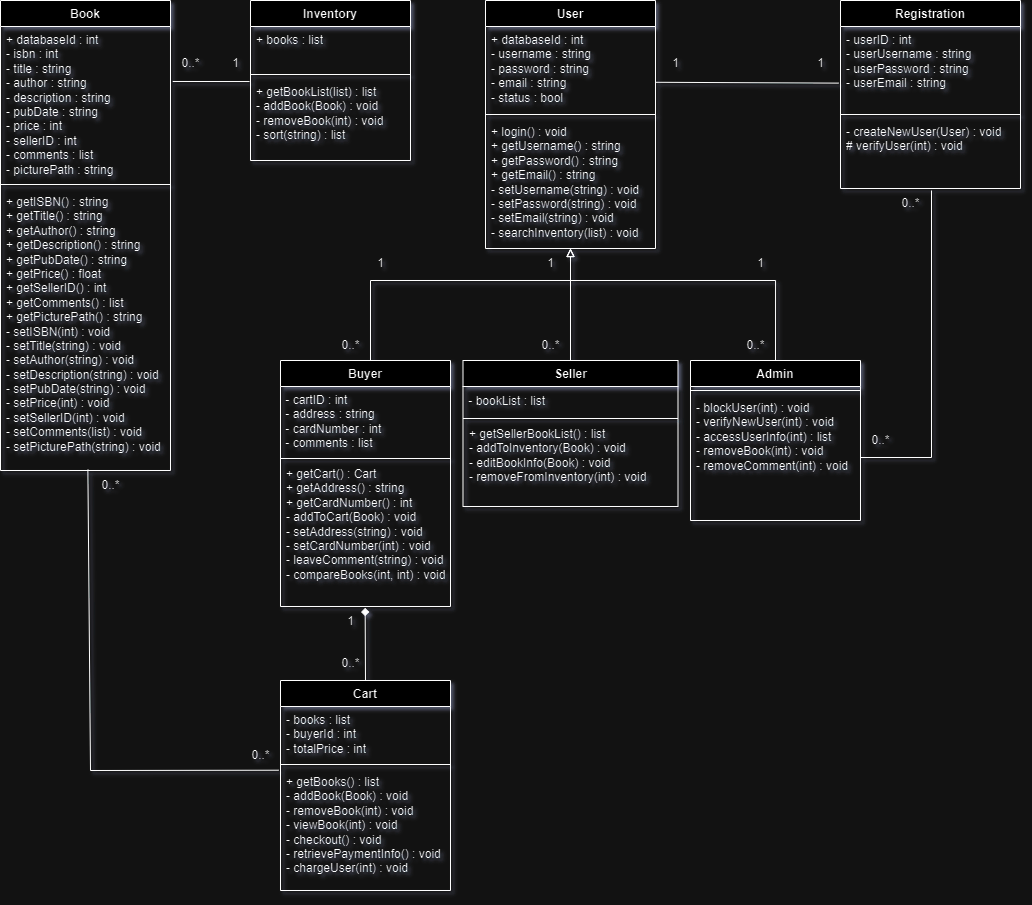

The diagram above was exported from draw.io. Its source (the exported page's mxGraphModel, read from the mxfile embedded in the PNG):
<mxGraphModel dx="1932" dy="586" grid="1" gridSize="10" guides="1" tooltips="1" connect="1" arrows="1" fold="1" page="1" pageScale="1" pageWidth="827" pageHeight="1169" math="0" shadow="1">
  <root>
    <mxCell id="WIyWlLk6GJQsqaUBKTNV-0" />
    <mxCell id="WIyWlLk6GJQsqaUBKTNV-1" parent="WIyWlLk6GJQsqaUBKTNV-0" />
    <mxCell id="_OUFUnymoz8azHesF95z-5" value="Book" style="swimlane;fontStyle=1;align=center;verticalAlign=top;childLayout=stackLayout;horizontal=1;startSize=26;horizontalStack=0;resizeParent=1;resizeParentMax=0;resizeLast=0;collapsible=1;marginBottom=0;whiteSpace=wrap;html=1;" parent="WIyWlLk6GJQsqaUBKTNV-1" vertex="1">
      <mxGeometry x="-370" y="40" width="170" height="470" as="geometry" />
    </mxCell>
    <mxCell id="_OUFUnymoz8azHesF95z-6" value="+ databaseId : int&lt;br&gt;- isbn : int&lt;br&gt;- title : string&lt;br&gt;- author : string&lt;br&gt;- description : string&lt;br&gt;- pubDate : string&lt;br&gt;- price : int&lt;br&gt;- sellerID : int&lt;br&gt;- comments : list&lt;br&gt;- picturePath : string" style="text;strokeColor=none;fillColor=none;align=left;verticalAlign=top;spacingLeft=4;spacingRight=4;overflow=hidden;rotatable=0;points=[[0,0.5],[1,0.5]];portConstraint=eastwest;whiteSpace=wrap;html=1;" parent="_OUFUnymoz8azHesF95z-5" vertex="1">
      <mxGeometry y="26" width="170" height="154" as="geometry" />
    </mxCell>
    <mxCell id="_OUFUnymoz8azHesF95z-7" value="" style="line;strokeWidth=1;fillColor=none;align=left;verticalAlign=middle;spacingTop=-1;spacingLeft=3;spacingRight=3;rotatable=0;labelPosition=right;points=[];portConstraint=eastwest;strokeColor=inherit;" parent="_OUFUnymoz8azHesF95z-5" vertex="1">
      <mxGeometry y="180" width="170" height="8" as="geometry" />
    </mxCell>
    <mxCell id="_OUFUnymoz8azHesF95z-8" value="+ getISBN() : string&lt;br style=&quot;border-color: var(--border-color);&quot;&gt;+ getTitle() : string&lt;br&gt;+ getAuthor() : string&lt;br&gt;+ getDescription() : string&lt;br&gt;+ getPubDate() : string&lt;br&gt;+ getPrice() : float&lt;br&gt;+ getSellerID() : int&lt;br&gt;+ getComments() : list&lt;br&gt;+ getPicturePath() : string&lt;br&gt;- setISBN(int) : void&lt;br style=&quot;border-color: var(--border-color);&quot;&gt;- setTitle(string) : void&lt;br style=&quot;border-color: var(--border-color);&quot;&gt;- setAuthor(string) : void&lt;br style=&quot;border-color: var(--border-color);&quot;&gt;- setDescription(string) : void&lt;br style=&quot;border-color: var(--border-color);&quot;&gt;- setPubDate(string) : void&lt;br style=&quot;border-color: var(--border-color);&quot;&gt;- setPrice(int) : void&lt;br&gt;-&amp;nbsp;setSellerID(int) : void&lt;br style=&quot;border-color: var(--border-color);&quot;&gt;- setComments(list) : void&lt;br&gt;- setPicturePath(string) : void" style="text;strokeColor=none;fillColor=none;align=left;verticalAlign=top;spacingLeft=4;spacingRight=4;overflow=hidden;rotatable=0;points=[[0,0.5],[1,0.5]];portConstraint=eastwest;whiteSpace=wrap;html=1;" parent="_OUFUnymoz8azHesF95z-5" vertex="1">
      <mxGeometry y="188" width="170" height="282" as="geometry" />
    </mxCell>
    <mxCell id="_OUFUnymoz8azHesF95z-9" value="User" style="swimlane;fontStyle=1;align=center;verticalAlign=top;childLayout=stackLayout;horizontal=1;startSize=26;horizontalStack=0;resizeParent=1;resizeParentMax=0;resizeLast=0;collapsible=1;marginBottom=0;whiteSpace=wrap;html=1;" parent="WIyWlLk6GJQsqaUBKTNV-1" vertex="1">
      <mxGeometry x="115" y="40" width="170" height="248" as="geometry" />
    </mxCell>
    <mxCell id="_OUFUnymoz8azHesF95z-10" value="+ databaseId : int&lt;br&gt;- username : string&lt;br&gt;- password : string&lt;br&gt;- email : string&lt;br&gt;- status : bool" style="text;strokeColor=none;fillColor=none;align=left;verticalAlign=top;spacingLeft=4;spacingRight=4;overflow=hidden;rotatable=0;points=[[0,0.5],[1,0.5]];portConstraint=eastwest;whiteSpace=wrap;html=1;" parent="_OUFUnymoz8azHesF95z-9" vertex="1">
      <mxGeometry y="26" width="170" height="84" as="geometry" />
    </mxCell>
    <mxCell id="_OUFUnymoz8azHesF95z-11" value="" style="line;strokeWidth=1;fillColor=none;align=left;verticalAlign=middle;spacingTop=-1;spacingLeft=3;spacingRight=3;rotatable=0;labelPosition=right;points=[];portConstraint=eastwest;strokeColor=inherit;" parent="_OUFUnymoz8azHesF95z-9" vertex="1">
      <mxGeometry y="110" width="170" height="8" as="geometry" />
    </mxCell>
    <mxCell id="_OUFUnymoz8azHesF95z-12" value="+ login() : void&lt;br&gt;+ getUsername() : string&lt;br&gt;+ getPassword() : string&lt;br&gt;+ getEmail() : string&lt;br&gt;- setUsername(string) : void&lt;br&gt;- setPassword(string) : void&lt;br&gt;- setEmail(string) : void&lt;br&gt;- searchInventory(list) : void" style="text;strokeColor=none;fillColor=none;align=left;verticalAlign=top;spacingLeft=4;spacingRight=4;overflow=hidden;rotatable=0;points=[[0,0.5],[1,0.5]];portConstraint=eastwest;whiteSpace=wrap;html=1;" parent="_OUFUnymoz8azHesF95z-9" vertex="1">
      <mxGeometry y="118" width="170" height="130" as="geometry" />
    </mxCell>
    <mxCell id="_OUFUnymoz8azHesF95z-28" value="" style="edgeStyle=orthogonalEdgeStyle;rounded=0;orthogonalLoop=1;jettySize=auto;html=1;entryX=0.5;entryY=1;entryDx=0;entryDy=0;entryPerimeter=0;endArrow=block;endFill=0;" parent="WIyWlLk6GJQsqaUBKTNV-1" source="_OUFUnymoz8azHesF95z-13" target="_OUFUnymoz8azHesF95z-12" edge="1">
      <mxGeometry relative="1" as="geometry">
        <mxPoint y="200" as="targetPoint" />
        <Array as="points">
          <mxPoint y="320" />
          <mxPoint x="200" y="320" />
        </Array>
      </mxGeometry>
    </mxCell>
    <mxCell id="_OUFUnymoz8azHesF95z-13" value="Buyer" style="swimlane;fontStyle=1;align=center;verticalAlign=top;childLayout=stackLayout;horizontal=1;startSize=26;horizontalStack=0;resizeParent=1;resizeParentMax=0;resizeLast=0;collapsible=1;marginBottom=0;whiteSpace=wrap;html=1;" parent="WIyWlLk6GJQsqaUBKTNV-1" vertex="1">
      <mxGeometry x="-90" y="400" width="170" height="246" as="geometry" />
    </mxCell>
    <mxCell id="e1Kw6MR6_-d_dqvW4thX-20" value="&amp;nbsp;- cartID : int&lt;br&gt;&amp;nbsp;- address : string&lt;br&gt;&amp;nbsp;- cardNumber : int&lt;br&gt;&amp;nbsp;- comments : list" style="text;html=1;align=left;verticalAlign=middle;resizable=0;points=[];autosize=1;strokeColor=none;fillColor=none;" vertex="1" parent="_OUFUnymoz8azHesF95z-13">
      <mxGeometry y="26" width="170" height="70" as="geometry" />
    </mxCell>
    <mxCell id="_OUFUnymoz8azHesF95z-15" value="" style="line;strokeWidth=1;fillColor=none;align=left;verticalAlign=middle;spacingTop=-1;spacingLeft=3;spacingRight=3;rotatable=0;labelPosition=right;points=[];portConstraint=eastwest;strokeColor=inherit;" parent="_OUFUnymoz8azHesF95z-13" vertex="1">
      <mxGeometry y="96" width="170" height="4" as="geometry" />
    </mxCell>
    <mxCell id="_OUFUnymoz8azHesF95z-16" value="+ getCart() : Cart&lt;br&gt;+ getAddress() : string&lt;br&gt;+ getCardNumber() : int&lt;br&gt;- addToCart(Book) : void&lt;br&gt;- setAddress(string) : void&lt;br&gt;- setCardNumber(int) : void&lt;br&gt;- leaveComment(string) : void&lt;br&gt;- compareBooks(int, int) : void" style="text;strokeColor=none;fillColor=none;align=left;verticalAlign=top;spacingLeft=4;spacingRight=4;overflow=hidden;rotatable=0;points=[[0,0.5],[1,0.5]];portConstraint=eastwest;whiteSpace=wrap;html=1;" parent="_OUFUnymoz8azHesF95z-13" vertex="1">
      <mxGeometry y="100" width="170" height="146" as="geometry" />
    </mxCell>
    <mxCell id="_OUFUnymoz8azHesF95z-29" value="" style="edgeStyle=orthogonalEdgeStyle;rounded=0;orthogonalLoop=1;jettySize=auto;html=1;endArrow=block;endFill=0;" parent="WIyWlLk6GJQsqaUBKTNV-1" source="_OUFUnymoz8azHesF95z-17" target="_OUFUnymoz8azHesF95z-12" edge="1">
      <mxGeometry relative="1" as="geometry">
        <Array as="points">
          <mxPoint x="200" y="270" />
          <mxPoint x="200" y="270" />
        </Array>
      </mxGeometry>
    </mxCell>
    <mxCell id="_OUFUnymoz8azHesF95z-17" value="Seller" style="swimlane;fontStyle=1;align=center;verticalAlign=top;childLayout=stackLayout;horizontal=1;startSize=26;horizontalStack=0;resizeParent=1;resizeParentMax=0;resizeLast=0;collapsible=1;marginBottom=0;whiteSpace=wrap;html=1;" parent="WIyWlLk6GJQsqaUBKTNV-1" vertex="1">
      <mxGeometry x="92.5" y="400" width="215" height="146" as="geometry" />
    </mxCell>
    <mxCell id="e1Kw6MR6_-d_dqvW4thX-21" value="&amp;nbsp;- bookList : list" style="text;html=1;align=left;verticalAlign=middle;resizable=0;points=[];autosize=1;strokeColor=none;fillColor=none;" vertex="1" parent="_OUFUnymoz8azHesF95z-17">
      <mxGeometry y="26" width="215" height="30" as="geometry" />
    </mxCell>
    <mxCell id="_OUFUnymoz8azHesF95z-19" value="" style="line;strokeWidth=1;fillColor=none;align=left;verticalAlign=middle;spacingTop=-1;spacingLeft=3;spacingRight=3;rotatable=0;labelPosition=right;points=[];portConstraint=eastwest;strokeColor=inherit;" parent="_OUFUnymoz8azHesF95z-17" vertex="1">
      <mxGeometry y="56" width="215" height="4" as="geometry" />
    </mxCell>
    <mxCell id="_OUFUnymoz8azHesF95z-20" value="+ getSellerBookList() : list&lt;br&gt;- addToInventory(Book) : void&lt;br&gt;- editBookInfo(Book) : void&lt;br&gt;- removeFromInventory(int) : void" style="text;strokeColor=none;fillColor=none;align=left;verticalAlign=top;spacingLeft=4;spacingRight=4;overflow=hidden;rotatable=0;points=[[0,0.5],[1,0.5]];portConstraint=eastwest;whiteSpace=wrap;html=1;" parent="_OUFUnymoz8azHesF95z-17" vertex="1">
      <mxGeometry y="60" width="215" height="86" as="geometry" />
    </mxCell>
    <mxCell id="_OUFUnymoz8azHesF95z-31" value="" style="edgeStyle=orthogonalEdgeStyle;rounded=0;orthogonalLoop=1;jettySize=auto;html=1;endArrow=block;endFill=0;exitX=0.5;exitY=0;exitDx=0;exitDy=0;" parent="WIyWlLk6GJQsqaUBKTNV-1" source="_OUFUnymoz8azHesF95z-21" edge="1" target="_OUFUnymoz8azHesF95z-12">
      <mxGeometry relative="1" as="geometry">
        <mxPoint x="200" y="300" as="targetPoint" />
        <Array as="points">
          <mxPoint x="405" y="320" />
          <mxPoint x="200" y="320" />
        </Array>
      </mxGeometry>
    </mxCell>
    <mxCell id="_OUFUnymoz8azHesF95z-21" value="Admin" style="swimlane;fontStyle=1;align=center;verticalAlign=top;childLayout=stackLayout;horizontal=1;startSize=26;horizontalStack=0;resizeParent=1;resizeParentMax=0;resizeLast=0;collapsible=1;marginBottom=0;whiteSpace=wrap;html=1;" parent="WIyWlLk6GJQsqaUBKTNV-1" vertex="1">
      <mxGeometry x="320" y="400" width="170" height="160" as="geometry" />
    </mxCell>
    <mxCell id="_OUFUnymoz8azHesF95z-23" value="" style="line;strokeWidth=1;fillColor=none;align=left;verticalAlign=middle;spacingTop=-1;spacingLeft=3;spacingRight=3;rotatable=0;labelPosition=right;points=[];portConstraint=eastwest;strokeColor=inherit;" parent="_OUFUnymoz8azHesF95z-21" vertex="1">
      <mxGeometry y="26" width="170" height="8" as="geometry" />
    </mxCell>
    <mxCell id="_OUFUnymoz8azHesF95z-24" value="- blockUser(int) : void&lt;br&gt;- verifyNewUser(int) : void&lt;br&gt;- accessUserInfo(int) : list&lt;br&gt;- removeBook(int) : void&lt;br&gt;- removeComment(int) : void" style="text;strokeColor=none;fillColor=none;align=left;verticalAlign=top;spacingLeft=4;spacingRight=4;overflow=hidden;rotatable=0;points=[[0,0.5],[1,0.5]];portConstraint=eastwest;whiteSpace=wrap;html=1;" parent="_OUFUnymoz8azHesF95z-21" vertex="1">
      <mxGeometry y="34" width="170" height="126" as="geometry" />
    </mxCell>
    <mxCell id="_OUFUnymoz8azHesF95z-32" value="Cart" style="swimlane;fontStyle=1;align=center;verticalAlign=top;childLayout=stackLayout;horizontal=1;startSize=26;horizontalStack=0;resizeParent=1;resizeParentMax=0;resizeLast=0;collapsible=1;marginBottom=0;whiteSpace=wrap;html=1;" parent="WIyWlLk6GJQsqaUBKTNV-1" vertex="1">
      <mxGeometry x="-90" y="720" width="170" height="210" as="geometry" />
    </mxCell>
    <mxCell id="_OUFUnymoz8azHesF95z-33" value="- books : list&lt;br&gt;- buyerId : int&lt;br&gt;- totalPrice : int" style="text;strokeColor=none;fillColor=none;align=left;verticalAlign=top;spacingLeft=4;spacingRight=4;overflow=hidden;rotatable=0;points=[[0,0.5],[1,0.5]];portConstraint=eastwest;whiteSpace=wrap;html=1;" parent="_OUFUnymoz8azHesF95z-32" vertex="1">
      <mxGeometry y="26" width="170" height="54" as="geometry" />
    </mxCell>
    <mxCell id="_OUFUnymoz8azHesF95z-34" value="" style="line;strokeWidth=1;fillColor=none;align=left;verticalAlign=middle;spacingTop=-1;spacingLeft=3;spacingRight=3;rotatable=0;labelPosition=right;points=[];portConstraint=eastwest;strokeColor=inherit;" parent="_OUFUnymoz8azHesF95z-32" vertex="1">
      <mxGeometry y="80" width="170" height="8" as="geometry" />
    </mxCell>
    <mxCell id="_OUFUnymoz8azHesF95z-35" value="+ getBooks() : list&lt;br&gt;- addBook(Book) : void&lt;br&gt;- removeBook(int) : void&lt;br&gt;- viewBook(int) : void&lt;br&gt;- checkout() : void&lt;br&gt;- retrievePaymentInfo() : void&lt;br&gt;- chargeUser(int) : void" style="text;strokeColor=none;fillColor=none;align=left;verticalAlign=top;spacingLeft=4;spacingRight=4;overflow=hidden;rotatable=0;points=[[0,0.5],[1,0.5]];portConstraint=eastwest;whiteSpace=wrap;html=1;" parent="_OUFUnymoz8azHesF95z-32" vertex="1">
      <mxGeometry y="88" width="170" height="122" as="geometry" />
    </mxCell>
    <mxCell id="_OUFUnymoz8azHesF95z-36" value="" style="endArrow=none;startArrow=diamond;endFill=0;startFill=1;html=1;rounded=0;entryX=0.5;entryY=0;entryDx=0;entryDy=0;exitX=0.498;exitY=1.009;exitDx=0;exitDy=0;exitPerimeter=0;" parent="WIyWlLk6GJQsqaUBKTNV-1" source="_OUFUnymoz8azHesF95z-16" edge="1" target="_OUFUnymoz8azHesF95z-32">
      <mxGeometry width="160" relative="1" as="geometry">
        <mxPoint x="-10" y="650" as="sourcePoint" />
        <mxPoint x="-160" y="480" as="targetPoint" />
        <Array as="points" />
      </mxGeometry>
    </mxCell>
    <mxCell id="_OUFUnymoz8azHesF95z-38" value="" style="endArrow=none;startArrow=none;endFill=0;startFill=0;html=1;rounded=0;exitX=-0.011;exitY=0.014;exitDx=0;exitDy=0;exitPerimeter=0;entryX=0.514;entryY=0.997;entryDx=0;entryDy=0;entryPerimeter=0;" parent="WIyWlLk6GJQsqaUBKTNV-1" target="_OUFUnymoz8azHesF95z-8" edge="1" source="_OUFUnymoz8azHesF95z-35">
      <mxGeometry width="160" relative="1" as="geometry">
        <mxPoint x="-240" y="500" as="sourcePoint" />
        <mxPoint x="-290" y="401" as="targetPoint" />
        <Array as="points">
          <mxPoint x="-280" y="810" />
        </Array>
      </mxGeometry>
    </mxCell>
    <mxCell id="e1Kw6MR6_-d_dqvW4thX-0" value="Inventory" style="swimlane;fontStyle=1;align=center;verticalAlign=top;childLayout=stackLayout;horizontal=1;startSize=26;horizontalStack=0;resizeParent=1;resizeParentMax=0;resizeLast=0;collapsible=1;marginBottom=0;whiteSpace=wrap;html=1;" vertex="1" parent="WIyWlLk6GJQsqaUBKTNV-1">
      <mxGeometry x="-120" y="40" width="160" height="160" as="geometry" />
    </mxCell>
    <mxCell id="e1Kw6MR6_-d_dqvW4thX-1" value="+ books : list" style="text;strokeColor=none;fillColor=none;align=left;verticalAlign=top;spacingLeft=4;spacingRight=4;overflow=hidden;rotatable=0;points=[[0,0.5],[1,0.5]];portConstraint=eastwest;whiteSpace=wrap;html=1;" vertex="1" parent="e1Kw6MR6_-d_dqvW4thX-0">
      <mxGeometry y="26" width="160" height="44" as="geometry" />
    </mxCell>
    <mxCell id="e1Kw6MR6_-d_dqvW4thX-2" value="" style="line;strokeWidth=1;fillColor=none;align=left;verticalAlign=middle;spacingTop=-1;spacingLeft=3;spacingRight=3;rotatable=0;labelPosition=right;points=[];portConstraint=eastwest;strokeColor=inherit;" vertex="1" parent="e1Kw6MR6_-d_dqvW4thX-0">
      <mxGeometry y="70" width="160" height="8" as="geometry" />
    </mxCell>
    <mxCell id="e1Kw6MR6_-d_dqvW4thX-3" value="+ getBookList(list) : list&lt;br&gt;- addBook(Book) : void&lt;br&gt;- removeBook(int) : void&lt;br&gt;- sort(string) : list" style="text;strokeColor=none;fillColor=none;align=left;verticalAlign=top;spacingLeft=4;spacingRight=4;overflow=hidden;rotatable=0;points=[[0,0.5],[1,0.5]];portConstraint=eastwest;whiteSpace=wrap;html=1;" vertex="1" parent="e1Kw6MR6_-d_dqvW4thX-0">
      <mxGeometry y="78" width="160" height="82" as="geometry" />
    </mxCell>
    <mxCell id="e1Kw6MR6_-d_dqvW4thX-7" value="" style="endArrow=none;startArrow=none;endFill=0;startFill=0;html=1;rounded=0;entryX=-0.006;entryY=0.037;entryDx=0;entryDy=0;entryPerimeter=0;exitX=1.013;exitY=0.357;exitDx=0;exitDy=0;exitPerimeter=0;" edge="1" parent="WIyWlLk6GJQsqaUBKTNV-1" source="_OUFUnymoz8azHesF95z-6" target="e1Kw6MR6_-d_dqvW4thX-3">
      <mxGeometry width="160" relative="1" as="geometry">
        <mxPoint x="-153" y="640" as="sourcePoint" />
        <mxPoint x="220" y="540" as="targetPoint" />
      </mxGeometry>
    </mxCell>
    <mxCell id="e1Kw6MR6_-d_dqvW4thX-8" value="Registration" style="swimlane;fontStyle=1;align=center;verticalAlign=top;childLayout=stackLayout;horizontal=1;startSize=26;horizontalStack=0;resizeParent=1;resizeParentMax=0;resizeLast=0;collapsible=1;marginBottom=0;whiteSpace=wrap;html=1;" vertex="1" parent="WIyWlLk6GJQsqaUBKTNV-1">
      <mxGeometry x="470" y="40" width="180" height="188" as="geometry" />
    </mxCell>
    <mxCell id="e1Kw6MR6_-d_dqvW4thX-9" value="- userID : int&lt;br&gt;- userUsername : string&lt;br&gt;- userPassword : string&lt;br&gt;- userEmail : string" style="text;strokeColor=none;fillColor=none;align=left;verticalAlign=top;spacingLeft=4;spacingRight=4;overflow=hidden;rotatable=0;points=[[0,0.5],[1,0.5]];portConstraint=eastwest;whiteSpace=wrap;html=1;" vertex="1" parent="e1Kw6MR6_-d_dqvW4thX-8">
      <mxGeometry y="26" width="180" height="84" as="geometry" />
    </mxCell>
    <mxCell id="e1Kw6MR6_-d_dqvW4thX-10" value="" style="line;strokeWidth=1;fillColor=none;align=left;verticalAlign=middle;spacingTop=-1;spacingLeft=3;spacingRight=3;rotatable=0;labelPosition=right;points=[];portConstraint=eastwest;strokeColor=inherit;" vertex="1" parent="e1Kw6MR6_-d_dqvW4thX-8">
      <mxGeometry y="110" width="180" height="8" as="geometry" />
    </mxCell>
    <mxCell id="e1Kw6MR6_-d_dqvW4thX-11" value="- createNewUser(User) : void&lt;br&gt;# verifyUser(int) : void" style="text;strokeColor=none;fillColor=none;align=left;verticalAlign=top;spacingLeft=4;spacingRight=4;overflow=hidden;rotatable=0;points=[[0,0.5],[1,0.5]];portConstraint=eastwest;whiteSpace=wrap;html=1;" vertex="1" parent="e1Kw6MR6_-d_dqvW4thX-8">
      <mxGeometry y="118" width="180" height="70" as="geometry" />
    </mxCell>
    <mxCell id="e1Kw6MR6_-d_dqvW4thX-13" value="" style="endArrow=none;startArrow=none;endFill=0;startFill=0;html=1;rounded=0;entryX=-0.011;entryY=0.674;entryDx=0;entryDy=0;entryPerimeter=0;exitX=1.002;exitY=0.664;exitDx=0;exitDy=0;exitPerimeter=0;" edge="1" parent="WIyWlLk6GJQsqaUBKTNV-1" source="_OUFUnymoz8azHesF95z-10" target="e1Kw6MR6_-d_dqvW4thX-9">
      <mxGeometry width="160" relative="1" as="geometry">
        <mxPoint x="288" y="121" as="sourcePoint" />
        <mxPoint x="220" y="290" as="targetPoint" />
      </mxGeometry>
    </mxCell>
    <mxCell id="e1Kw6MR6_-d_dqvW4thX-16" value="" style="endArrow=none;startArrow=none;endFill=0;startFill=0;html=1;rounded=0;exitX=1;exitY=0.5;exitDx=0;exitDy=0;" edge="1" parent="WIyWlLk6GJQsqaUBKTNV-1" source="_OUFUnymoz8azHesF95z-24">
      <mxGeometry width="160" relative="1" as="geometry">
        <mxPoint x="490" y="400" as="sourcePoint" />
        <mxPoint x="561" y="230" as="targetPoint" />
        <Array as="points">
          <mxPoint x="561" y="497" />
        </Array>
      </mxGeometry>
    </mxCell>
    <mxCell id="e1Kw6MR6_-d_dqvW4thX-22" value="1" style="text;html=1;align=center;verticalAlign=middle;resizable=0;points=[];autosize=1;strokeColor=none;fillColor=none;" vertex="1" parent="WIyWlLk6GJQsqaUBKTNV-1">
      <mxGeometry x="435" y="88" width="30" height="30" as="geometry" />
    </mxCell>
    <mxCell id="e1Kw6MR6_-d_dqvW4thX-23" value="1" style="text;html=1;align=center;verticalAlign=middle;resizable=0;points=[];autosize=1;strokeColor=none;fillColor=none;" vertex="1" parent="WIyWlLk6GJQsqaUBKTNV-1">
      <mxGeometry x="290" y="88" width="30" height="30" as="geometry" />
    </mxCell>
    <mxCell id="e1Kw6MR6_-d_dqvW4thX-24" value="0..*" style="text;html=1;align=center;verticalAlign=middle;resizable=0;points=[];autosize=1;strokeColor=none;fillColor=none;" vertex="1" parent="WIyWlLk6GJQsqaUBKTNV-1">
      <mxGeometry x="-200" y="88" width="40" height="30" as="geometry" />
    </mxCell>
    <mxCell id="e1Kw6MR6_-d_dqvW4thX-25" value="1" style="text;html=1;align=center;verticalAlign=middle;resizable=0;points=[];autosize=1;strokeColor=none;fillColor=none;" vertex="1" parent="WIyWlLk6GJQsqaUBKTNV-1">
      <mxGeometry x="-150" y="88" width="30" height="30" as="geometry" />
    </mxCell>
    <mxCell id="e1Kw6MR6_-d_dqvW4thX-26" value="0..*" style="text;html=1;align=center;verticalAlign=middle;resizable=0;points=[];autosize=1;strokeColor=none;fillColor=none;" vertex="1" parent="WIyWlLk6GJQsqaUBKTNV-1">
      <mxGeometry x="-280" y="510" width="40" height="30" as="geometry" />
    </mxCell>
    <mxCell id="e1Kw6MR6_-d_dqvW4thX-27" value="0..*" style="text;html=1;align=center;verticalAlign=middle;resizable=0;points=[];autosize=1;strokeColor=none;fillColor=none;" vertex="1" parent="WIyWlLk6GJQsqaUBKTNV-1">
      <mxGeometry x="-130" y="780" width="40" height="30" as="geometry" />
    </mxCell>
    <mxCell id="e1Kw6MR6_-d_dqvW4thX-28" value="0..*" style="text;html=1;align=center;verticalAlign=middle;resizable=0;points=[];autosize=1;strokeColor=none;fillColor=none;" vertex="1" parent="WIyWlLk6GJQsqaUBKTNV-1">
      <mxGeometry x="-40" y="688" width="40" height="30" as="geometry" />
    </mxCell>
    <mxCell id="e1Kw6MR6_-d_dqvW4thX-29" value="1" style="text;html=1;align=center;verticalAlign=middle;resizable=0;points=[];autosize=1;strokeColor=none;fillColor=none;" vertex="1" parent="WIyWlLk6GJQsqaUBKTNV-1">
      <mxGeometry x="-35" y="646" width="30" height="30" as="geometry" />
    </mxCell>
    <mxCell id="e1Kw6MR6_-d_dqvW4thX-32" value="0..*" style="text;html=1;align=center;verticalAlign=middle;resizable=0;points=[];autosize=1;strokeColor=none;fillColor=none;" vertex="1" parent="WIyWlLk6GJQsqaUBKTNV-1">
      <mxGeometry x="520" y="228" width="40" height="30" as="geometry" />
    </mxCell>
    <mxCell id="e1Kw6MR6_-d_dqvW4thX-33" value="0..*" style="text;html=1;align=center;verticalAlign=middle;resizable=0;points=[];autosize=1;strokeColor=none;fillColor=none;" vertex="1" parent="WIyWlLk6GJQsqaUBKTNV-1">
      <mxGeometry x="490" y="465" width="40" height="30" as="geometry" />
    </mxCell>
    <mxCell id="e1Kw6MR6_-d_dqvW4thX-34" value="1" style="text;html=1;align=center;verticalAlign=middle;resizable=0;points=[];autosize=1;strokeColor=none;fillColor=none;" vertex="1" parent="WIyWlLk6GJQsqaUBKTNV-1">
      <mxGeometry x="165" y="288" width="30" height="30" as="geometry" />
    </mxCell>
    <mxCell id="e1Kw6MR6_-d_dqvW4thX-35" value="1" style="text;html=1;align=center;verticalAlign=middle;resizable=0;points=[];autosize=1;strokeColor=none;fillColor=none;" vertex="1" parent="WIyWlLk6GJQsqaUBKTNV-1">
      <mxGeometry x="-5" y="288" width="30" height="30" as="geometry" />
    </mxCell>
    <mxCell id="e1Kw6MR6_-d_dqvW4thX-36" value="1" style="text;html=1;align=center;verticalAlign=middle;resizable=0;points=[];autosize=1;strokeColor=none;fillColor=none;" vertex="1" parent="WIyWlLk6GJQsqaUBKTNV-1">
      <mxGeometry x="375" y="288" width="30" height="30" as="geometry" />
    </mxCell>
    <mxCell id="e1Kw6MR6_-d_dqvW4thX-37" value="0..*" style="text;html=1;align=center;verticalAlign=middle;resizable=0;points=[];autosize=1;strokeColor=none;fillColor=none;" vertex="1" parent="WIyWlLk6GJQsqaUBKTNV-1">
      <mxGeometry x="-40" y="370" width="40" height="30" as="geometry" />
    </mxCell>
    <mxCell id="e1Kw6MR6_-d_dqvW4thX-38" value="0..*" style="text;html=1;align=center;verticalAlign=middle;resizable=0;points=[];autosize=1;strokeColor=none;fillColor=none;" vertex="1" parent="WIyWlLk6GJQsqaUBKTNV-1">
      <mxGeometry x="160" y="370" width="40" height="30" as="geometry" />
    </mxCell>
    <mxCell id="e1Kw6MR6_-d_dqvW4thX-39" value="0..*" style="text;html=1;align=center;verticalAlign=middle;resizable=0;points=[];autosize=1;strokeColor=none;fillColor=none;" vertex="1" parent="WIyWlLk6GJQsqaUBKTNV-1">
      <mxGeometry x="365" y="370" width="40" height="30" as="geometry" />
    </mxCell>
  </root>
</mxGraphModel>